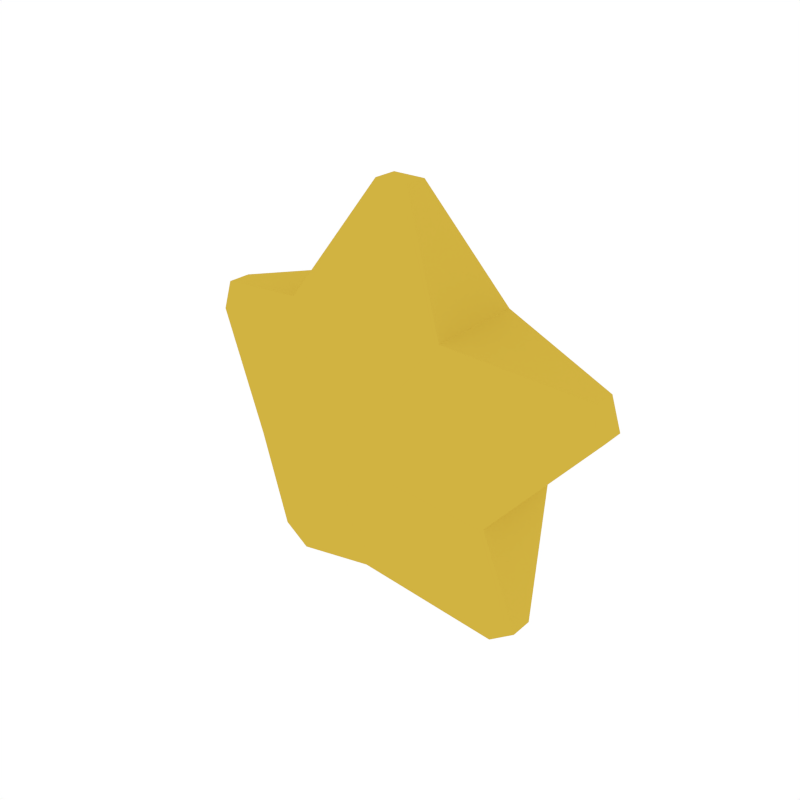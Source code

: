 # Source: Star.blend  (saved by Blender 2.79.0; exported with 4.5.12 LTS)
import bpy
from mathutils import Matrix  # noqa: F401  (used for matrix-valued properties, if any)

bpy.ops.wm.read_factory_settings(use_empty=True)
scene = bpy.context.scene
scene.name = 'Scene'

# ---- collections
col_collection_1 = bpy.data.collections.new('Collection 1'); scene.collection.children.link(col_collection_1)

# ---- materials (node trees are filled in below, after node groups)
mat_yellow = bpy.data.materials.new('Yellow')
mat_yellow.alpha_threshold = 0.0
mat_yellow.diffuse_color = (0.6383, 0.4493, 0.05296, 1.0)
mat_yellow.roughness = 0.5

# ---- material node trees

# ---- world
world_world = bpy.data.worlds.new('World'); scene.world = world_world
world_world.color = (1.0, 1.0, 1.0)
world_world.use_sun_shadow = False
world_world.sun_shadow_jitter_overblur = 0.0
world_world.cycles.sampling_method = 'NONE'
world_world.cycles.sample_map_resolution = 256

# ---- meshes
me_cylinder_011 = bpy.data.meshes.new('Cylinder.011')
me_cylinder_011.from_pydata([(2.647e-08, 0.09678, -0.2721), (0.2587, 0.09678, -0.08407), (0.1599, 0.09678, 0.2201), (-0.1599, 0.09678, 0.2201), (-0.2587, 0.09678, -0.08407), (-0.4258, 0.02348, 0.1044), (-0.4059, 0.02348, 0.1658), (-0.03228, 0.02348, 0.4372), (0.03228, 0.02348, 0.4372), (0.4059, 0.02348, 0.1658), (0.4258, 0.02348, 0.1044), (0.2831, 0.02348, -0.3348), (0.2309, 0.02348, -0.3727), (-0.2309, 0.02348, -0.3727), (-0.2831, 0.02348, -0.3348), (1.035e-07, 0.1683, 1.127e-06), (5.569e-08, -0.09678, -0.2721), (0.2587, -0.09678, -0.08407), (0.1599, -0.09678, 0.2201), (-0.1599, -0.09678, 0.2201), (-0.2587, -0.09678, -0.08407), (-0.4258, -0.02348, 0.1044), (-0.4059, -0.02348, 0.1658), (-0.03228, -0.02348, 0.4372), (0.03228, -0.02348, 0.4372), (0.4059, -0.02348, 0.1658), (0.4258, -0.02348, 0.1044), (0.2831, -0.02348, -0.3348), (0.2309, -0.02348, -0.3727), (-0.2309, -0.02348, -0.3727), (-0.2831, -0.02348, -0.3348), (1.543e-07, -0.1683, 1.032e-06), (0.2587, 6.279e-08, -0.08407), (0.1599, -3.795e-08, 0.2201), (-0.2587, -1.535e-08, -0.08407), (-0.1599, -8.624e-08, 0.2201), (4.045e-08, 7.676e-08, -0.2721), (0.2831, 1.372e-07, -0.3348), (0.2309, 1.4e-07, -0.3727), (0.03228, -1.185e-07, 0.4372), (-0.03228, -1.282e-07, 0.4372), (-0.2831, 5.169e-08, -0.3348), (-0.2309, 7.029e-08, -0.3727), (0.4059, 1.45e-08, 0.1658), (0.4258, 3.484e-08, 0.1044), (-0.4059, -1.081e-07, 0.1658), (-0.4258, -9.375e-08, 0.1044)], [], [(1, 15, 2), (0, 1, 11, 12), (2, 3, 7, 8), (3, 4, 5, 6), (4, 0, 13, 14), (1, 2, 9, 10), (39, 8, 7, 40), (41, 14, 13, 42), (45, 6, 5, 46), (4, 15, 0), (0, 15, 1), (4, 3, 15), (3, 2, 15), (6, 45, 35, 3), (9, 43, 44, 10), (11, 37, 38, 12), (0, 36, 42, 13), (8, 39, 33, 2), (10, 44, 32, 1), (1, 32, 37, 11), (12, 38, 36, 0), (3, 35, 40, 7), (4, 34, 46, 5), (14, 41, 34, 4), (2, 33, 43, 9), (17, 18, 31), (16, 28, 27, 17), (18, 24, 23, 19), (19, 22, 21, 20), (20, 30, 29, 16), (17, 26, 25, 18), (39, 40, 23, 24), (41, 42, 29, 30), (45, 46, 21, 22), (20, 16, 31), (16, 17, 31), (20, 31, 19), (19, 31, 18), (22, 19, 35, 45), (25, 26, 44, 43), (27, 28, 38, 37), (16, 29, 42, 36), (24, 18, 33, 39), (26, 17, 32, 44), (17, 27, 37, 32), (28, 16, 36, 38), (19, 23, 40, 35), (20, 21, 46, 34), (30, 20, 34, 41), (18, 25, 43, 33)])
me_cylinder_011.materials.append(mat_yellow)
me_cylinder_011.use_remesh_preserve_volume = False
me_cylinder_011.use_remesh_preserve_attributes = False
me_cylinder_011.use_mirror_vertex_groups = False
me_cylinder_011.update()

# ---- objects
ob_star = bpy.data.objects.new('Star', me_cylinder_011)

# ---- transforms, parenting, visibility, modifiers, constraints
ob_star.location = (0.0, 0.0, 0.0)
ob_star.lineart.crease_threshold = 0.0

# ---- collection membership
col_collection_1.objects.link(ob_star)

# ---- scene / render settings (as saved in the file)
scene.frame_start = 1; scene.frame_end = 250; scene.frame_set(0)
scene.render.engine = 'CYCLES'
scene.render.resolution_x = 1000
scene.render.resolution_y = 1000
scene.render.dither_intensity = 0.0
scene.cycles.samples = 200
scene.cycles.sampling_pattern = 'TABULATED_SOBOL'
scene.cycles.light_sampling_threshold = 0.0
scene.cycles.use_adaptive_sampling = False
scene.cycles.use_light_tree = False
scene.cycles.caustics_reflective = False
scene.cycles.caustics_refractive = False
scene.cycles.blur_glossy = 0.0
scene.cycles.max_bounces = 2
scene.cycles.pixel_filter_type = 'GAUSSIAN'
scene.cycles.sample_clamp_indirect = 0.0
scene.view_settings.view_transform = 'Standard'
bpy.context.view_layer.update()

# ---- added for rendering (the .blend has no active camera): camera
cam_auto = bpy.data.cameras.new('AutoCamera')
cam_auto.lens = 50.0
cam_auto.sensor_width = 36.0
cam_auto.clip_end = 1000.0
ob_auto_camera = bpy.data.objects.new('AutoCamera', cam_auto)
scene.collection.objects.link(ob_auto_camera)
ob_auto_camera.location = (1.13113, -1.35735, 0.937166)
ob_auto_camera.rotation_euler = (1.09748, -7.21219e-08, 0.694738)
scene.camera = ob_auto_camera
bpy.context.view_layer.update()
